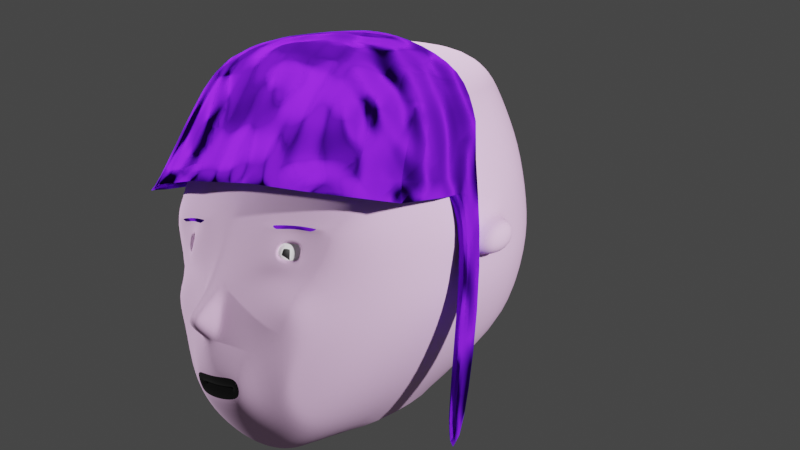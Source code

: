 # Source: quickface.blend  (saved by Blender 3.6.13; exported with 4.5.12 LTS)
import bpy
from mathutils import Matrix  # noqa: F401  (used for matrix-valued properties, if any)

bpy.ops.wm.read_factory_settings(use_empty=True)
scene = bpy.context.scene
scene.name = 'Scene'

# ---- collections
col_collection = bpy.data.collections.new('Collection'); scene.collection.children.link(col_collection)
col_template = bpy.data.collections.new('Template'); scene.collection.children.link(col_template)
col_template.hide_render = True

# ---- materials (node trees are filled in below, after node groups)
mat_skin = bpy.data.materials.new('Skin')
mat_mouthinner = bpy.data.materials.new('Mouthinner')
mat_lips = bpy.data.materials.new('Lips')
mat_eyes = bpy.data.materials.new('Eyes')
mat_iris = bpy.data.materials.new('Iris')
mat_hair = bpy.data.materials.new('Hair')
mat_hair.alpha_threshold = 0.0
mat_hair.roughness = 0.5
mat_hair.line_color = (0.0, 0.0, 0.0, 1.0)
mat_hairlong = bpy.data.materials.new('hairlong')

# ---- material node trees
mat_skin.use_nodes = True; mat_skin.node_tree.nodes.clear()
_N = mat_skin.node_tree.nodes; _L = mat_skin.node_tree.links
n0 = _N.new('ShaderNodeBsdfPrincipled'); n0.name = 'Principled BSDF'; n0.location = (10, 300)
n0.distribution = 'GGX'
n0.subsurface_method = 'RANDOM_WALK_SKIN'
n0.inputs[0].default_value = (0.7991, 0.5029, 0.7835, 1.0)
n0.inputs[2].default_value = 1.0
n0.inputs[3].default_value = 1.45
n0.inputs[27].default_value = (0.0, 0.0, 0.0, 1.0)
n0.inputs[28].default_value = 1.0
n1 = _N.new('ShaderNodeOutputMaterial'); n1.name = 'Material Output'; n1.location = (300, 300)
_L.new(n0.outputs[0], n1.inputs[0])
n1.is_active_output = True
mat_mouthinner.use_nodes = True; mat_mouthinner.node_tree.nodes.clear()
_N = mat_mouthinner.node_tree.nodes; _L = mat_mouthinner.node_tree.links
n0 = _N.new('ShaderNodeBsdfPrincipled'); n0.name = 'Principled BSDF'; n0.location = (10, 300)
n0.distribution = 'GGX'
n0.subsurface_method = 'RANDOM_WALK_SKIN'
n0.inputs[0].default_value = (0.8, 0.0, 0.02959, 1.0)
n0.inputs[3].default_value = 1.45
n0.inputs[27].default_value = (0.0, 0.0, 0.0, 1.0)
n0.inputs[28].default_value = 1.0
n1 = _N.new('ShaderNodeOutputMaterial'); n1.name = 'Material Output'; n1.location = (300, 300)
_L.new(n0.outputs[0], n1.inputs[0])
n1.is_active_output = True
mat_lips.use_nodes = True; mat_lips.node_tree.nodes.clear()
_N = mat_lips.node_tree.nodes; _L = mat_lips.node_tree.links
n0 = _N.new('ShaderNodeBsdfPrincipled'); n0.name = 'Principled BSDF'; n0.location = (10, 300)
n0.distribution = 'GGX'
n0.subsurface_method = 'RANDOM_WALK_SKIN'
n0.inputs[0].default_value = (0.0, 0.0, 0.0, 1.0)
n0.inputs[2].default_value = 0.0
n0.inputs[3].default_value = 1.45
n0.inputs[13].default_value = 1.0
n0.inputs[27].default_value = (0.0, 0.0, 0.0, 1.0)
n0.inputs[28].default_value = 1.0
n1 = _N.new('ShaderNodeOutputMaterial'); n1.name = 'Material Output'; n1.location = (300, 300)
_L.new(n0.outputs[0], n1.inputs[0])
n1.is_active_output = True
mat_eyes.use_nodes = True; mat_eyes.node_tree.nodes.clear()
_N = mat_eyes.node_tree.nodes; _L = mat_eyes.node_tree.links
n0 = _N.new('ShaderNodeBsdfPrincipled'); n0.name = 'Principled BSDF'; n0.location = (10, 300)
n0.distribution = 'GGX'
n0.subsurface_method = 'RANDOM_WALK_SKIN'
n0.inputs[0].default_value = (1.0, 1.0, 1.0, 1.0)
n0.inputs[2].default_value = 0.0
n0.inputs[3].default_value = 1.45
n0.inputs[13].default_value = 1.0
n0.inputs[27].default_value = (0.0, 0.0, 0.0, 1.0)
n0.inputs[28].default_value = 1.0
n1 = _N.new('ShaderNodeOutputMaterial'); n1.name = 'Material Output'; n1.location = (300, 300)
_L.new(n0.outputs[0], n1.inputs[0])
n1.is_active_output = True
mat_iris.use_nodes = True; mat_iris.node_tree.nodes.clear()
_N = mat_iris.node_tree.nodes; _L = mat_iris.node_tree.links
n0 = _N.new('ShaderNodeBsdfPrincipled'); n0.name = 'Principled BSDF'; n0.location = (10, 300)
n0.distribution = 'GGX'
n0.subsurface_method = 'RANDOM_WALK_SKIN'
n0.inputs[0].default_value = (0.0, 0.0, 0.0, 1.0)
n0.inputs[3].default_value = 1.45
n0.inputs[27].default_value = (0.0, 0.0, 0.0, 1.0)
n0.inputs[28].default_value = 1.0
n1 = _N.new('ShaderNodeOutputMaterial'); n1.name = 'Material Output'; n1.location = (300, 300)
_L.new(n0.outputs[0], n1.inputs[0])
n1.is_active_output = True
mat_hair.use_nodes = True; mat_hair.node_tree.nodes.clear()
_N = mat_hair.node_tree.nodes; _L = mat_hair.node_tree.links
n0 = _N.new('ShaderNodeTexMagic'); n0.name = 'Magic Texture'; n0.location = (-583, 367)
n0.turbulence_depth = 4
n0.inputs[1].default_value = 25.4
n1 = _N.new('ShaderNodeOutputMaterial'); n1.name = 'Material Output'; n1.location = (300, 300)
n2 = _N.new('ShaderNodeValToRGB'); n2.name = 'Color Ramp'; n2.location = (-312, 356)
n2.color_ramp.interpolation = 'CONSTANT'
while len(n2.color_ramp.elements) > 1: n2.color_ramp.elements.remove(n2.color_ramp.elements[-1])
n2.color_ramp.elements[0].position = 0.0; n2.color_ramp.elements[0].color = (0.0594, 0.0361, 0.06463, 1.0)
_e = n2.color_ramp.elements.new(0.2545); _e.color = (0.7991, 0.5029, 0.7835, 1.0)
n3 = _N.new('ShaderNodeBsdfPrincipled'); n3.name = 'Principled BSDF'; n3.location = (10, 300)
n3.width = 216
n3.distribution = 'GGX'
n3.subsurface_method = 'RANDOM_WALK_SKIN'
n3.inputs[2].default_value = 1.0
n3.inputs[3].default_value = 1.45
n3.inputs[4].default_value = 0.8899
n3.inputs[13].default_value = 0.551
n3.inputs[27].default_value = (0.0, 0.0, 0.0, 1.0)
n3.inputs[28].default_value = 1.0
_L.new(n0.outputs[0], n2.inputs[0])
_L.new(n2.outputs[0], n3.inputs[0])
_L.new(n3.outputs[0], n1.inputs[0])
n1.is_active_output = True
mat_hairlong.use_nodes = True; mat_hairlong.node_tree.nodes.clear()
_N = mat_hairlong.node_tree.nodes; _L = mat_hairlong.node_tree.links
n0 = _N.new('ShaderNodeBsdfPrincipled'); n0.name = 'Principled BSDF'; n0.location = (10, 300)
n0.distribution = 'GGX'
n0.subsurface_method = 'RANDOM_WALK_SKIN'
n0.inputs[0].default_value = (0.1644, 0.01157, 0.8, 1.0)
n0.inputs[2].default_value = 1.0
n0.inputs[3].default_value = 1.45
n0.inputs[13].default_value = 0.0
n0.inputs[27].default_value = (0.0, 0.0, 0.0, 1.0)
n0.inputs[28].default_value = 1.0
n1 = _N.new('ShaderNodeOutputMaterial'); n1.name = 'Material Output'; n1.location = (300, 300)
n2 = _N.new('ShaderNodeTexNoise'); n2.name = 'Noise Texture'; n2.location = (-440, 262)
n2.inputs[3].default_value = 0.0
_L.new(n0.outputs[0], n1.inputs[0])
_L.new(n2.outputs[1], n1.inputs[2])
n1.is_active_output = True

# ---- world
world_world = bpy.data.worlds.new('World'); scene.world = world_world
world_world.use_nodes = True; world_world.node_tree.nodes.clear()
_N = world_world.node_tree.nodes; _L = world_world.node_tree.links
n0 = _N.new('ShaderNodeOutputWorld'); n0.name = 'World Output'; n0.location = (300, 300)
n1 = _N.new('ShaderNodeBackground'); n1.name = 'Background'; n1.location = (10, 300)
n1.inputs[0].default_value = (0.05088, 0.05088, 0.05088, 1.0)
_L.new(n1.outputs[0], n0.inputs[0])
n0.is_active_output = True
world_world.color = (0.05088, 0.05088, 0.05088)
world_world.use_sun_shadow = False
world_world.sun_shadow_jitter_overblur = 0.0

# ---- cameras
cam_camera = bpy.data.cameras.new('Camera')
cam_camera.clip_end = 100.0
cam_camera.lens = 49.0
cam_camera.ortho_scale = 7.314

# ---- lights
light_light = bpy.data.lights.new('Light', 'POINT')
light_light.transmission_factor = 0.0
light_light.energy = 1000.0
light_light.shadow_soft_size = 0.1
light_light.shadow_maximum_resolution = 0.006
light_light.use_absolute_resolution = True
light_light_001 = bpy.data.lights.new('Light.001', 'POINT')
light_light_001.transmission_factor = 0.0
light_light_001.energy = 1000.0
light_light_001.shadow_soft_size = 0.1
light_light_001.shadow_maximum_resolution = 0.006
light_light_001.use_absolute_resolution = True
light_light_002 = bpy.data.lights.new('Light.002', 'POINT')
light_light_002.transmission_factor = 0.0
light_light_002.energy = 1000.0
light_light_002.shadow_soft_size = 0.1
light_light_002.shadow_maximum_resolution = 0.006
light_light_002.use_absolute_resolution = True

# ---- meshes
me_cube_001 = bpy.data.meshes.new('Cube.001')
me_cube_001.from_pydata([(0.6938, 0.07925, 1.116), (0.3717, -1.098, -0.4269), (0.0, 0.2811, 1.291), (0.0, -0.7454, 1.095), (0.0, -1.213, -0.4151), (0.7762, 0.2647, 0.7456), (0.0, -1.1, 0.3535), (0.4133, -1.037, 0.2454), (0.0, 0.6689, 0.8282), (0.7812, 0.3507, 0.4394), (0.4481, -1.16, -0.04282), (0.0, 0.7358, 0.5097), (0.3468, -0.824, -0.7063), (0.1663, 0.3799, -0.3323), (0.1625, -0.9967, -0.7332), (0.3062, -1.094, 0.2592), (0.08686, -1.233, -0.04421), (0.1181, 0.7093, 0.4997), (0.6524, -0.8826, 0.1299), (0.4629, -0.904, -0.5473), (0.1494, -0.8701, -0.8341), (0.0, -1.216, 0.09784), (0.0, -1.026, 0.5215), (0.1571, -1.025, 0.5097), (0.7854, -0.8664, 0.4638), (0.0, -0.8623, -0.8551), (0.4715, 0.1796, 1.238), (0.4384, 0.5725, 0.4792), (0.4568, 0.355, -0.295), (0.4679, -0.7225, 1.07), (0.4204, -0.9895, 0.4927), (0.2542, -1.164, -0.04441), (0.07596, -1.21, -0.4458), (0.3644, -1.05, 0.3271), (0.3025, -1.12, 0.188), (0.3362, -1.101, 0.1343), (0.4012, -1.056, 0.1655), (0.3278, -1.068, -0.4896), (0.3723, -0.9927, -0.632), (0.0, -0.9986, -0.7601), (0.139, -1.107, -0.6326), (0.6718, -0.7511, -0.1195), (0.0, 0.6559, 0.1971), (0.08008, -1.262, -0.214), (0.4869, -1.044, -0.1549), (0.08633, -1.205, -0.4594), (0.4453, 0.5593, 0.1989), (0.4032, -1.095, -0.1861), (0.0, -1.254, -0.4131), (0.234, -1.194, -0.2405), (0.2344, -1.122, -0.5255), (0.0, -1.116, -0.6543), (0.09194, -1.226, -0.4981), (0.0, -1.276, -0.2446), (0.0812, -1.246, -0.4172), (0.2566, -1.13, 0.07219), (0.09637, -1.195, 0.09451), (0.2177, -1.086, 0.3337), (0.5263, -1.023, 0.324), (0.4629, -1.037, 0.07533), (0.3718, -1.05, 0.3415), (0.0, 0.1332, -0.5471), (0.0, -0.5981, -0.8672), (0.6991, -0.1679, 1.078), (0.0, -0.03702, 1.301), (0.5832, -0.5139, -0.4652), (0.8938, -0.1296, 0.3824), (0.8917, -0.3473, 0.3272), (0.8884, -0.1053, 0.2052), (0.1761, 0.1031, -0.5673), (0.0, -0.5597, -0.86), (0.199, -0.4053, 1.216), (0.4714, -0.1156, 1.239), (0.4758, -0.4216, 1.167), (0.4364, -0.007949, -0.5774), (0.3522, -0.444, -0.733), (0.8028, -0.5053, -0.07543), (0.734, 0.1642, 0.9485), (0.1763, -0.9149, 0.7963), (0.4368, -0.8803, 0.7718), (0.814, -0.429, 0.8047), (0.8848, -0.02293, 0.2003), (0.7026, 0.2903, -0.1687), (0.6822, -0.6076, 0.9955), (0.0, 0.3837, -0.3158), (0.2019, -0.7577, 1.104), (0.2054, 0.2567, 1.253), (0.1442, 0.6347, 0.8312), (0.4553, 0.4782, 0.806), (0.7761, 0.3636, 0.1922), (0.1262, 0.6471, 0.21), (0.7, -0.3989, 1.032), (0.0, -0.393, 1.22), (0.705, -0.04747, -0.3398), (0.8702, -0.3507, 0.1486), (0.1996, -0.05995, 1.287), (0.8769, -0.03399, 0.03438), (0.0, -0.9166, 0.7997), (0.7406, -0.7206, 0.7546), (0.0, 0.4997, 1.09), (0.1754, 0.4644, 1.076), (0.4641, 0.3444, 1.05), (0.8014, -0.1406, 0.874), (0.8756, -0.08033, 0.5616), (0.8854, -0.4533, 0.4583), (0.8489, -0.4771, 0.137), (0.1453, -1.236, -0.4143), (0.1411, -1.215, -0.4792), (0.0, -1.229, -0.5061), (0.08418, -1.207, -0.4155), (0.07761, -1.188, -0.4767), (0.0, -1.194, -0.4796), (0.08037, -1.113, -0.4207), (0.09552, -1.097, -0.4084), (0.0, -1.109, -0.4057), (0.0, -1.129, -0.4354), (0.08503, -1.117, -0.4187), (0.08501, -1.109, -0.4222), (0.08447, -1.096, -0.407), (0.09462, -1.089, -0.4121), (0.0, -1.094, -0.4167), (0.0, -1.107, -0.4195), (0.1014, -1.094, -0.4062), (0.1004, -1.087, -0.4191), (0.05626, -1.227, -0.04335), (0.0, -1.281, -0.2107), (0.05571, -1.256, -0.1944), (0.04593, -1.287, -0.03142), (0.0, -1.306, -0.02798), (0.0, -1.416, -0.1145), (0.05157, -1.406, -0.1173), (0.0654, -1.029, 0.5126), (0.04247, 0.735, 0.5027), (0.05161, -1.091, 0.3609), (0.06761, 0.1046, -0.565), (0.04601, 0.6616, 0.2149), (0.07455, 0.4904, 1.084), (0.0574, 0.6666, 0.834), (0.07117, 0.3839, -0.3361), (0.08802, -0.759, 1.107), (0.09482, 0.277, 1.277), (0.0883, -0.04433, 1.298), (0.08747, -0.3958, 1.22), (0.07649, -0.9167, 0.7985), (0.3457, -1.092, 0.1612), (0.2573, -1.15, 0.1615), (0.2718, -1.098, 0.3157), (0.4644, -1.031, 0.3119), (0.4301, -1.05, 0.1451), (0.3625, -1.056, 0.2698), (0.3539, -1.049, 0.2348), (0.3215, -1.102, 0.1949), (0.3313, -1.092, 0.2343), (0.4093, -1.018, 0.2426), (0.3977, -1.032, 0.1764), (0.3542, -1.033, 0.2499), (0.3476, -1.059, 0.1702), (0.2997, -1.108, 0.1875), (0.2992, -1.077, 0.2639), (1.008, -0.1254, 0.3826), (1.008, -0.3429, 0.3272), (1.004, -0.1009, 0.2053), (0.9885, -0.3461, 0.1483), (0.0479, -1.206, 0.09513), (0.372, -1.029, 0.3648), (0.1447, -1.082, 0.3554), (0.6164, -0.9994, 0.3345), (0.3616, -1.045, 0.3109), (0.2696, -1.097, 0.2979), (0.4628, -1.024, 0.288)], [], [(142, 92, 3, 139), (143, 139, 3, 97), (75, 65, 19, 12), (80, 91, 83, 98), (101, 26, 0, 77), (27, 88, 5, 9), (105, 104, 24, 18), (56, 165, 133, 163), (43, 16, 124, 126), (165, 164, 30, 23), (76, 105, 18, 41), (46, 27, 9, 89), (135, 132, 17, 90), (49, 31, 16, 43), (144, 36, 154, 156), (132, 137, 87, 17), (136, 140, 86, 100), (62, 70, 20, 25), (79, 29, 85, 78), (73, 71, 85, 29), (44, 37, 19, 41), (38, 14, 20, 12), (91, 73, 29, 83), (133, 165, 23, 131), (166, 59, 18, 24), (37, 38, 12, 19), (14, 39, 25, 20), (164, 166, 24, 30), (98, 83, 29, 79), (15, 34, 157, 158), (47, 10, 31, 49), (90, 17, 27, 46), (17, 87, 88, 27), (100, 86, 26, 101), (70, 75, 12, 20), (56, 163, 127, 124, 16), (16, 31, 55, 56), (47, 1, 37, 44), (1, 50, 38, 37), (40, 51, 39, 14), (10, 47, 44, 59), (31, 10, 59, 55), (50, 40, 14, 38), (13, 90, 46, 28), (1, 47, 49, 50), (59, 44, 41, 18), (4, 109, 113, 114), (138, 135, 90, 13), (28, 46, 89, 82), (65, 76, 41, 19), (45, 110, 112, 116), (106, 107, 50, 49), (52, 108, 51, 40), (107, 52, 40, 50), (54, 106, 49, 43), (48, 54, 43, 53), (35, 145, 56, 55), (145, 168, 165, 56), (169, 148, 59, 166), (146, 33, 60, 57), (148, 35, 55, 59), (33, 147, 58, 60), (93, 96, 76, 65), (13, 28, 74, 69), (0, 26, 72, 63), (63, 72, 73, 91), (26, 86, 95, 72), (72, 95, 71, 73), (138, 13, 69, 134), (89, 9, 81, 96), (96, 81, 105, 76), (9, 5, 103, 81), (68, 66, 159, 161), (77, 0, 63, 102), (102, 63, 91, 80), (28, 82, 93, 74), (74, 93, 65, 75), (140, 2, 64, 141), (141, 64, 92, 142), (103, 102, 80, 104), (5, 77, 102, 103), (24, 98, 79, 30), (30, 79, 78, 23), (88, 101, 77, 5), (104, 80, 98, 24), (131, 143, 97, 22), (67, 66, 103, 104), (68, 94, 105, 81), (66, 68, 81, 103), (94, 67, 104, 105), (82, 89, 96, 93), (87, 100, 101, 88), (137, 136, 100, 87), (45, 32, 107, 106), (109, 4, 108, 52), (32, 109, 52, 107), (110, 45, 106, 54), (111, 110, 54, 48), (114, 113, 119, 120), (116, 112, 118, 122), (110, 111, 115, 112), (109, 32, 117, 113), (32, 45, 116, 117), (123, 122, 118, 119), (119, 118, 121, 120), (112, 115, 121, 118), (113, 117, 123, 119), (117, 116, 122, 123), (126, 124, 127, 130), (6, 21, 163, 133), (53, 43, 126, 125), (130, 127, 128, 129), (125, 126, 130, 129), (8, 99, 136, 137), (23, 78, 143, 131), (95, 141, 142, 71), (86, 140, 141, 95), (84, 138, 134, 61), (84, 42, 135, 138), (6, 133, 131, 22), (99, 2, 140, 136), (11, 8, 137, 132), (42, 11, 132, 135), (78, 85, 139, 143), (71, 142, 139, 85), (144, 34, 145, 35), (34, 15, 168, 145), (7, 36, 148, 169), (15, 149, 167, 168), (36, 144, 35, 148), (149, 7, 169, 167), (156, 150, 152, 151), (154, 153, 155, 156), (36, 7, 153, 154), (34, 144, 156, 157), (7, 149, 155, 153), (149, 15, 158, 155), (150, 156, 155), (156, 151, 157), (151, 152, 158, 157), (152, 150, 155, 158), (161, 159, 160, 162), (94, 68, 161, 162), (66, 67, 160, 159), (67, 94, 162, 160), (128, 127, 163, 21), (57, 60, 164, 165), (60, 58, 166, 164), (33, 146, 168, 167), (147, 33, 167, 169), (146, 57, 165, 168), (58, 147, 169, 166)])
me_cube_001.polygons.foreach_set('use_smooth', [True] * 152)
me_cube_001.polygons.foreach_set('material_index', [0, 0, 0, 0, 0, 0, 0, 0, 0, 0, 0, 0, 0, 0, 0, 0, 0, 0, 0, 0, 0, 0, 0, 0, 0, 0, 0, 0, 0, 0, 0, 0, 0, 0, 0, 0, 0, 0, 0, 0, 0, 0, 0, 0, 0, 0, 1, 0, 0, 0, 1, 0, 0, 0, 0, 0, 0, 0, 0, 6, 0, 6, 0, 0, 0, 0, 0, 0, 0, 0, 0, 0, 0, 0, 0, 0, 0, 0, 0, 0, 0, 0, 0, 0, 0, 0, 0, 0, 0, 0, 0, 0, 0, 2, 2, 2, 2, 2, 1, 1, 1, 1, 1, 1, 1, 1, 1, 1, 0, 0, 0, 0, 0, 0, 0, 0, 0, 0, 0, 0, 0, 0, 0, 0, 0, 0, 0, 0, 0, 0, 0, 4, 3, 0, 0, 0, 0, 3, 3, 3, 3, 0, 0, 0, 0, 0, 0, 0, 0, 0, 0, 0])
_k = {(34, 144): 1.0, (15, 34): 1.0, (7, 36): 1.0, (15, 149): 1.0, (36, 144): 1.0, (7, 149): 1.0, (156, 157): 1.0, (157, 158): 1.0, (153, 154): 1.0, (155, 158): 1.0, (154, 156): 1.0, (153, 155): 1.0}
me_cube_001.attributes.new('crease_edge', 'FLOAT', 'EDGE').data.foreach_set('value', [_k.get((min(e.vertices), max(e.vertices)), 0.0) for e in me_cube_001.edges])
_uv = me_cube_001.uv_layers.new(name='UVMap')
_uv.uv.foreach_set('vector', [0.8557, 0.6667, 0.875, 0.6667, 0.875, 0.75, 0.8557, 0.75, 0.5882, 0.9807, 0.625, 0.9807, 0.625, 1.0, 0.5882, 1.0, 0.248, 0.6667, 0.375, 0.6667, 0.375, 0.7231, 0.2477, 0.7464, 0.5882, 0.6667, 0.625, 0.6667, 0.625, 0.7178, 0.5882, 0.7258, 0.5882, 0.373, 0.625, 0.373, 0.625, 0.5, 0.5882, 0.5, 0.4874, 0.373, 0.5546, 0.373, 0.5546, 0.5, 0.4874, 0.5, 0.4874, 0.6667, 0.5546, 0.6667, 0.5546, 0.7331, 0.4874, 0.7336, 0.4874, 0.9613, 0.5426, 0.9613, 0.5426, 0.9687, 0.4874, 0.965, 0.4563, 0.9614, 0.4744, 0.9614, 0.4744, 0.9614, 0.4563, 0.9614, 0.5426, 0.9613, 0.5426, 0.8865, 0.5546, 0.877, 0.5546, 0.9613, 0.4601, 0.6667, 0.4874, 0.6667, 0.4874, 0.7336, 0.4601, 0.7092, 0.4601, 0.373, 0.4874, 0.373, 0.4874, 0.5, 0.4601, 0.5, 0.4601, 0.2693, 0.4874, 0.2693, 0.4874, 0.2887, 0.4601, 0.2887, 0.4563, 0.8865, 0.4744, 0.8866, 0.4744, 0.9614, 0.4563, 0.9614, 0.5104, 0.8877, 0.5105, 0.8065, 0.5105, 0.8065, 0.5104, 0.8877, 0.4874, 0.2693, 0.5546, 0.2693, 0.5546, 0.2887, 0.4874, 0.2887, 0.5882, 0.2693, 0.6206, 0.2772, 0.6162, 0.3045, 0.5882, 0.2887, 0.125, 0.6667, 0.1637, 0.6667, 0.1637, 0.75, 0.125, 0.75, 0.5882, 0.877, 0.625, 0.877, 0.625, 0.9613, 0.5882, 0.9613, 0.752, 0.6667, 0.8363, 0.6667, 0.8363, 0.75, 0.752, 0.75, 0.463, 0.7739, 0.3869, 0.7739, 0.375, 0.7231, 0.4601, 0.7092, 0.3869, 0.8865, 0.3869, 0.9613, 0.375, 0.9613, 0.3772, 0.8793, 0.625, 0.6667, 0.752, 0.6667, 0.752, 0.75, 0.625, 0.7178, 0.5426, 0.9687, 0.5426, 0.9613, 0.5546, 0.9613, 0.5546, 0.9807, 0.5426, 0.7974, 0.4874, 0.7978, 0.4874, 0.7336, 0.5546, 0.7331, 0.3869, 0.7739, 0.3869, 0.8865, 0.3772, 0.8793, 0.375, 0.7231, 0.3869, 0.9613, 0.3869, 0.9761, 0.375, 1.0, 0.375, 0.9613, 0.5426, 0.8865, 0.5426, 0.7974, 0.5546, 0.7331, 0.5546, 0.877, 0.5882, 0.7258, 0.625, 0.7178, 0.625, 0.877, 0.5882, 0.877, 0.5197, 0.9287, 0.5103, 0.9288, 0.5103, 0.9288, 0.5197, 0.9287, 0.4563, 0.8038, 0.4744, 0.8038, 0.4744, 0.8866, 0.4563, 0.8865, 0.4601, 0.2887, 0.4874, 0.2887, 0.4874, 0.373, 0.4601, 0.373, 0.4874, 0.2887, 0.5546, 0.2887, 0.5546, 0.373, 0.4874, 0.373, 0.5882, 0.2887, 0.6162, 0.3045, 0.625, 0.373, 0.5882, 0.373, 0.1637, 0.6667, 0.248, 0.6667, 0.2477, 0.7464, 0.1637, 0.75, 0.4874, 0.9613, 0.4874, 0.965, 0.4744, 0.9614, 0.4744, 0.9614, 0.4744, 0.9614, 0.4744, 0.9614, 0.4744, 0.8866, 0.4874, 0.8865, 0.4874, 0.9613, 0.4563, 0.8038, 0.3999, 0.8038, 0.3869, 0.7739, 0.463, 0.7739, 0.3999, 0.8038, 0.3999, 0.8865, 0.3869, 0.8865, 0.3869, 0.7739, 0.3999, 0.9613, 0.3999, 0.9647, 0.3869, 0.9761, 0.3869, 0.9613, 0.4744, 0.8038, 0.4563, 0.8038, 0.463, 0.7739, 0.4874, 0.7978, 0.4744, 0.8866, 0.4744, 0.8038, 0.4874, 0.7978, 0.4874, 0.8865, 0.3999, 0.8865, 0.3999, 0.9613, 0.3869, 0.9613, 0.3869, 0.8865, 0.375, 0.2887, 0.4601, 0.2887, 0.4601, 0.373, 0.375, 0.373, 0.3999, 0.8038, 0.4563, 0.8038, 0.4563, 0.8865, 0.3999, 0.8865, 0.4874, 0.7978, 0.463, 0.7739, 0.4601, 0.7092, 0.4874, 0.7336, 0.4231, 0.9629, 0.4234, 0.9567, 0.4234, 0.9567, 0.4231, 0.9629, 0.375, 0.2693, 0.4601, 0.2693, 0.4601, 0.2887, 0.375, 0.2887, 0.375, 0.373, 0.4601, 0.373, 0.4601, 0.5, 0.375, 0.5, 0.375, 0.6667, 0.4601, 0.6667, 0.4601, 0.7092, 0.375, 0.7231, 0.4328, 0.939, 0.4329, 0.9614, 0.4329, 0.9614, 0.4328, 0.939, 0.4471, 0.9075, 0.4091, 0.9075, 0.3999, 0.8865, 0.4563, 0.8865, 0.4091, 0.9613, 0.4091, 0.9629, 0.3999, 0.9647, 0.3999, 0.9613, 0.4091, 0.9075, 0.4091, 0.9613, 0.3999, 0.9613, 0.3999, 0.8865, 0.4471, 0.9613, 0.4471, 0.9075, 0.4563, 0.8865, 0.4563, 0.9614, 0.4471, 0.9629, 0.4471, 0.9613, 0.4563, 0.9614, 0.4563, 0.9647, 0.5036, 0.8866, 0.5036, 0.9377, 0.4874, 0.9613, 0.4874, 0.8865, 0.5036, 0.9377, 0.5264, 0.9377, 0.5426, 0.9613, 0.4874, 0.9613, 0.5264, 0.7975, 0.5036, 0.7975, 0.4874, 0.7978, 0.5426, 0.7974, 0.5308, 0.9308, 0.5318, 0.8875, 0.5373, 0.886, 0.5382, 0.9423, 0.5036, 0.7975, 0.5036, 0.8866, 0.4874, 0.8865, 0.4874, 0.7978, 0.5318, 0.8875, 0.5311, 0.8181, 0.5378, 0.8148, 0.5373, 0.886, 0.375, 0.5833, 0.4601, 0.5833, 0.4601, 0.6667, 0.375, 0.6667, 0.1637, 0.5, 0.248, 0.5, 0.248, 0.5833, 0.1637, 0.5833, 0.625, 0.5, 0.752, 0.5, 0.752, 0.5833, 0.625, 0.5833, 0.625, 0.5833, 0.752, 0.5833, 0.752, 0.6667, 0.625, 0.6667, 0.752, 0.5, 0.8243, 0.5008, 0.8363, 0.5833, 0.752, 0.5833, 0.752, 0.5833, 0.8363, 0.5833, 0.8363, 0.6667, 0.752, 0.6667, 0.1443, 0.5, 0.1637, 0.5, 0.1637, 0.5833, 0.1443, 0.5833, 0.4601, 0.5, 0.4874, 0.5, 0.4874, 0.5833, 0.4601, 0.5833, 0.4601, 0.5833, 0.4874, 0.5833, 0.4874, 0.6667, 0.4601, 0.6667, 0.4874, 0.5, 0.5546, 0.5, 0.5546, 0.5833, 0.4874, 0.5833, 0.5013, 0.5947, 0.5407, 0.5949, 0.5407, 0.5949, 0.5013, 0.5947, 0.5882, 0.5, 0.625, 0.5, 0.625, 0.5833, 0.5882, 0.5833, 0.5882, 0.5833, 0.625, 0.5833, 0.625, 0.6667, 0.5882, 0.6667, 0.248, 0.5, 0.375, 0.5, 0.375, 0.5833, 0.248, 0.5833, 0.248, 0.5833, 0.375, 0.5833, 0.375, 0.6667, 0.248, 0.6667, 0.8497, 0.5004, 0.875, 0.5, 0.875, 0.5833, 0.8557, 0.5833, 0.8557, 0.5833, 0.875, 0.5833, 0.875, 0.6667, 0.8557, 0.6667, 0.5546, 0.5833, 0.5882, 0.5833, 0.5882, 0.6667, 0.5546, 0.6667, 0.5546, 0.5, 0.5882, 0.5, 0.5882, 0.5833, 0.5546, 0.5833, 0.5546, 0.7331, 0.5882, 0.7258, 0.5882, 0.877, 0.5546, 0.877, 0.5546, 0.877, 0.5882, 0.877, 0.5882, 0.9613, 0.5546, 0.9613, 0.5546, 0.373, 0.5882, 0.373, 0.5882, 0.5, 0.5546, 0.5, 0.5546, 0.6667, 0.5882, 0.6667, 0.5882, 0.7258, 0.5546, 0.7331, 0.5546, 0.9807, 0.5882, 0.9807, 0.5882, 1.0, 0.5546, 1.0, 0.541, 0.655, 0.5407, 0.5949, 0.5546, 0.5833, 0.5546, 0.6667, 0.5013, 0.5947, 0.501, 0.6552, 0.4874, 0.6667, 0.4874, 0.5833, 0.5407, 0.5949, 0.5013, 0.5947, 0.4874, 0.5833, 0.5546, 0.5833, 0.501, 0.6552, 0.541, 0.655, 0.5546, 0.6667, 0.4874, 0.6667, 0.375, 0.5, 0.4601, 0.5, 0.4601, 0.5833, 0.375, 0.5833, 0.5546, 0.2887, 0.5882, 0.2887, 0.5882, 0.373, 0.5546, 0.373, 0.5546, 0.2693, 0.5882, 0.2693, 0.5882, 0.2887, 0.5546, 0.2887, 0.4328, 0.939, 0.4234, 0.9391, 0.4091, 0.9075, 0.4471, 0.9075, 0.4234, 0.9567, 0.4231, 0.9629, 0.4091, 0.9629, 0.4091, 0.9613, 0.4234, 0.9391, 0.4234, 0.9567, 0.4091, 0.9613, 0.4091, 0.9075, 0.4329, 0.9614, 0.4328, 0.939, 0.4471, 0.9075, 0.4471, 0.9613, 0.4331, 0.9629, 0.4329, 0.9614, 0.4471, 0.9613, 0.4471, 0.9629, 0.4231, 0.9629, 0.4234, 0.9567, 0.4234, 0.9567, 0.4231, 0.9629, 0.4328, 0.939, 0.4329, 0.9614, 0.4329, 0.9614, 0.4328, 0.939, 0.4329, 0.9614, 0.4331, 0.9629, 0.4331, 0.9629, 0.4329, 0.9614, 0.4234, 0.9567, 0.4234, 0.9391, 0.4234, 0.9391, 0.4234, 0.9567, 0.4234, 0.9391, 0.4328, 0.939, 0.4328, 0.939, 0.4234, 0.9391, 0.4234, 0.9391, 0.4328, 0.939, 0.4329, 0.9614, 0.4234, 0.9567, 0.4234, 0.9567, 0.4329, 0.9614, 0.4331, 0.9629, 0.4231, 0.9629, 0.4329, 0.9614, 0.4331, 0.9629, 0.4331, 0.9629, 0.4329, 0.9614, 0.4234, 0.9567, 0.4234, 0.9391, 0.4234, 0.9391, 0.4234, 0.9567, 0.4234, 0.9391, 0.4328, 0.939, 0.4328, 0.939, 0.4234, 0.9391, 0.4563, 0.9614, 0.4744, 0.9614, 0.4744, 0.9614, 0.4563, 0.9614, 0.5426, 0.9761, 0.0, 0.0, 0.0, 0.0, 0.5426, 0.9687, 0.4563, 0.9647, 0.4563, 0.9614, 0.4563, 0.9614, 0.4563, 0.9647, 0.4563, 0.9614, 0.4744, 0.9614, 0.4744, 0.9647, 0.4563, 0.9647, 0.4563, 0.9647, 0.4563, 0.9614, 0.4563, 0.9614, 0.4563, 0.9647, 0.5546, 0.25, 0.5882, 0.25, 0.5882, 0.2693, 0.5546, 0.2693, 0.5546, 0.9613, 0.5882, 0.9613, 0.5882, 0.9807, 0.5546, 0.9807, 0.8363, 0.5833, 0.8557, 0.5833, 0.8557, 0.6667, 0.8363, 0.6667, 0.8243, 0.5008, 0.8497, 0.5004, 0.8557, 0.5833, 0.8363, 0.5833, 0.125, 0.5, 0.1443, 0.5, 0.1443, 0.5833, 0.125, 0.5833, 0.375, 0.25, 0.4601, 0.25, 0.4601, 0.2693, 0.375, 0.2693, 0.5426, 0.9761, 0.5426, 0.9687, 0.5546, 0.9807, 0.5546, 1.0, 0.5882, 0.25, 0.625, 0.25, 0.6206, 0.2772, 0.5882, 0.2693, 0.4874, 0.25, 0.5546, 0.25, 0.5546, 0.2693, 0.4874, 0.2693, 0.4601, 0.25, 0.4874, 0.25, 0.4874, 0.2693, 0.4601, 0.2693, 0.5882, 0.9613, 0.625, 0.9613, 0.625, 0.9807, 0.5882, 0.9807, 0.8363, 0.6667, 0.8557, 0.6667, 0.8557, 0.75, 0.8363, 0.75, 0.5104, 0.8877, 0.5103, 0.9288, 0.5036, 0.9377, 0.5036, 0.8866, 0.5103, 0.9288, 0.5197, 0.9287, 0.5264, 0.9377, 0.5036, 0.9377, 0.5195, 0.8065, 0.5105, 0.8065, 0.5036, 0.7975, 0.5264, 0.7975, 0.5197, 0.9287, 0.5196, 0.8855, 0.5264, 0.8865, 0.5264, 0.9377, 0.5105, 0.8065, 0.5104, 0.8877, 0.5036, 0.8866, 0.5036, 0.7975, 0.5196, 0.8855, 0.5195, 0.8065, 0.5264, 0.7975, 0.5264, 0.8865, 0.5104, 0.8877, 0.5187, 0.8873, 0.5183, 0.9083, 0.5143, 0.9178, 0.5105, 0.8065, 0.5195, 0.8065, 0.5196, 0.8855, 0.5104, 0.8877, 0.5105, 0.8065, 0.5195, 0.8065, 0.5195, 0.8065, 0.5105, 0.8065, 0.5103, 0.9288, 0.5104, 0.8877, 0.5104, 0.8877, 0.5103, 0.9288, 0.5195, 0.8065, 0.5196, 0.8855, 0.5196, 0.8855, 0.5195, 0.8065, 0.5196, 0.8855, 0.5197, 0.9287, 0.5197, 0.9287, 0.5196, 0.8855, 0.5187, 0.8873, 0.5104, 0.8877, 0.5196, 0.8855, 0.5104, 0.8877, 0.5143, 0.9178, 0.5103, 0.9288, 0.5143, 0.9178, 0.5183, 0.9083, 0.5197, 0.9287, 0.5103, 0.9288, 0.5183, 0.9083, 0.5187, 0.8873, 0.5196, 0.8855, 0.5197, 0.9287, 0.5013, 0.5947, 0.5407, 0.5949, 0.541, 0.655, 0.501, 0.6552, 0.501, 0.6552, 0.5013, 0.5947, 0.5013, 0.5947, 0.501, 0.6552, 0.5407, 0.5949, 0.541, 0.655, 0.541, 0.655, 0.5407, 0.5949, 0.541, 0.655, 0.501, 0.6552, 0.501, 0.6552, 0.541, 0.655, 0.4744, 0.9647, 0.4744, 0.9614, 0.4874, 0.965, 0.0, 0.0, 0.5382, 0.9423, 0.5373, 0.886, 0.5426, 0.8865, 0.5426, 0.9613, 0.5373, 0.886, 0.5378, 0.8148, 0.5426, 0.7974, 0.5426, 0.8865, 0.5318, 0.8875, 0.5308, 0.9308, 0.5264, 0.9377, 0.5264, 0.8865, 0.5311, 0.8181, 0.5318, 0.8875, 0.5264, 0.8865, 0.5264, 0.7975, 0.5308, 0.9308, 0.5382, 0.9423, 0.5426, 0.9613, 0.5264, 0.9377, 0.5378, 0.8148, 0.5311, 0.8181, 0.5264, 0.7975, 0.5426, 0.7974])
me_cube_001.materials.append(mat_skin)
me_cube_001.materials.append(mat_mouthinner)
me_cube_001.materials.append(mat_lips)
me_cube_001.materials.append(mat_eyes)
me_cube_001.materials.append(mat_iris)
me_cube_001.materials.append(mat_hair)
me_cube_001.materials.append(mat_hairlong)
me_cube_001.use_mirror_vertex_groups = False
me_cube_001.update()
me_cube_002 = bpy.data.meshes.new('Cube.002')
me_cube_002.from_pydata([(0.7951, -0.4192, 1.256), (0.0, -0.6759, 1.411), (0.2118, -0.6759, 1.411), (0.5246, -0.6361, 1.365), (0.8138, -0.1796, 1.242), (0.0, -0.2215, 1.436), (0.9198, -0.235, 1.016), (1.039, -0.2217, 0.471), (0.1965, -0.2367, 1.436), (0.5133, -0.2551, 1.385), (0.0, -0.8124, 1.083), (0.9181, -0.5886, 0.9898), (0.1888, -0.8107, 1.082), (0.5189, -0.7798, 1.047), (0.9622, -0.4048, 0.7306), (1.005, -0.3358, 0.4554), (0.0, -0.9217, 1.128), (0.0, -0.7444, 1.507), (0.2224, -0.7441, 1.507), (0.8979, -0.1808, 1.325), (0.8749, -0.448, 1.338), (0.5654, -0.6986, 1.457), (0.206, -0.2426, 1.554), (0.5488, -0.2582, 1.498), (0.0, -0.228, 1.554), (1.068, -0.4074, 0.7187), (1.118, -0.3691, 0.4393), (1.025, -0.2376, 1.069), (1.006, -0.6417, 1.048), (0.1976, -0.9195, 1.128), (0.5605, -0.8772, 1.1), (1.151, -0.255, 0.455), (0.9605, -0.7584, 0.7046), (0.5613, -0.9496, 0.762), (0.2311, -0.9805, 0.7969), (0.0, -0.9823, 0.7974), (1.048, -0.8115, 0.698), (0.6029, -1.047, 0.7491), (0.24, -1.089, 0.7771), (0.0, -1.092, 0.7772), (0.9431, -0.3003, -0.5811), (0.9095, -0.4144, -0.5968), (1.055, -0.3336, -0.5971), (1.022, -0.4477, -0.6128)], [], [(8, 2, 1, 5), (12, 10, 1, 2), (6, 11, 0, 4), (13, 12, 2, 3), (9, 3, 2, 8), (4, 0, 3, 9), (11, 13, 3, 0), (13, 11, 32, 33), (7, 15, 14, 6), (22, 24, 17, 18), (29, 18, 17, 16), (27, 19, 20, 28), (30, 21, 18, 29), (23, 22, 18, 21), (19, 23, 21, 20), (28, 20, 21, 30), (31, 27, 25, 26), (6, 14, 25, 27), (7, 6, 27, 31), (29, 16, 39, 38), (15, 7, 40, 41), (10, 12, 34, 35), (14, 15, 26, 25), (33, 32, 36, 37), (34, 33, 37, 38), (32, 14, 25, 36), (35, 34, 38, 39), (28, 30, 37, 36), (12, 13, 33, 34), (30, 29, 38, 37), (11, 6, 14, 32), (27, 28, 36, 25), (41, 40, 42, 43), (7, 31, 42, 40), (31, 26, 43, 42), (26, 15, 41, 43)])
me_cube_002.polygons.foreach_set('use_smooth', [True] * 36)
_k = {(32, 33): 1.0, (33, 34): 1.0, (34, 35): 1.0, (36, 37): 1.0, (37, 38): 1.0, (6, 27): 1.0, (38, 39): 1.0, (32, 36): 1.0, (33, 37): 1.0, (34, 38): 1.0, (35, 39): 1.0, (25, 36): 1.0, (14, 32): 1.0}
me_cube_002.attributes.new('crease_edge', 'FLOAT', 'EDGE').data.foreach_set('value', [_k.get((min(e.vertices), max(e.vertices)), 0.0) for e in me_cube_002.edges])
_uv = me_cube_002.uv_layers.new(name='UVMap')
_uv.uv.foreach_set('vector', [0.8363, 0.6667, 0.8363, 0.75, 0.875, 0.75, 0.875, 0.6667, 0.5882, 0.9613, 0.5882, 1.0, 0.625, 1.0, 0.625, 0.9613, 0.5882, 0.6667, 0.5882, 0.7258, 0.625, 0.7178, 0.625, 0.6667, 0.5882, 0.877, 0.5882, 0.9613, 0.625, 0.9613, 0.625, 0.877, 0.752, 0.6667, 0.752, 0.75, 0.8363, 0.75, 0.8363, 0.6667, 0.625, 0.6667, 0.625, 0.7178, 0.752, 0.75, 0.752, 0.6667, 0.5882, 0.7258, 0.5882, 0.877, 0.625, 0.877, 0.625, 0.7178, 0.5882, 0.877, 0.5882, 0.7258, 0.5882, 0.7258, 0.5882, 0.877, 0.501, 0.6552, 0.4874, 0.6667, 0.5546, 0.6667, 0.541, 0.655, 0.8363, 0.6667, 0.875, 0.6667, 0.875, 0.75, 0.8363, 0.75, 0.5882, 0.9613, 0.625, 0.9613, 0.625, 1.0, 0.5882, 1.0, 0.5882, 0.6667, 0.625, 0.6667, 0.625, 0.7178, 0.5882, 0.7258, 0.5882, 0.877, 0.625, 0.877, 0.625, 0.9613, 0.5882, 0.9613, 0.752, 0.6667, 0.8363, 0.6667, 0.8363, 0.75, 0.752, 0.75, 0.625, 0.6667, 0.752, 0.6667, 0.752, 0.75, 0.625, 0.7178, 0.5882, 0.7258, 0.625, 0.7178, 0.625, 0.877, 0.5882, 0.877, 0.501, 0.6552, 0.541, 0.655, 0.5546, 0.6667, 0.4874, 0.6667, 0.5882, 0.6667, 0.5546, 0.6667, 0.5546, 0.6667, 0.5882, 0.6667, 0.501, 0.6552, 0.541, 0.655, 0.541, 0.655, 0.501, 0.6552, 0.5882, 0.9613, 0.5882, 1.0, 0.5882, 1.0, 0.5882, 0.9613, 0.4874, 0.6667, 0.501, 0.6552, 0.501, 0.6552, 0.4874, 0.6667, 0.5882, 1.0, 0.5882, 0.9613, 0.5882, 0.9613, 0.5882, 1.0, 0.5546, 0.6667, 0.4874, 0.6667, 0.4874, 0.6667, 0.5546, 0.6667, 0.5882, 0.877, 0.5882, 0.7258, 0.5882, 0.7258, 0.5882, 0.877, 0.5882, 0.9613, 0.5882, 0.877, 0.5882, 0.877, 0.5882, 0.9613, 0.5882, 0.7258, 0.5882, 0.6667, 0.5882, 0.6667, 0.5882, 0.7258, 0.5882, 1.0, 0.5882, 0.9613, 0.5882, 0.9613, 0.5882, 1.0, 0.5882, 0.7258, 0.5882, 0.877, 0.5882, 0.877, 0.5882, 0.7258, 0.5882, 0.9613, 0.5882, 0.877, 0.5882, 0.877, 0.5882, 0.9613, 0.5882, 0.877, 0.5882, 0.9613, 0.5882, 0.9613, 0.5882, 0.877, 0.5882, 0.7258, 0.5882, 0.6667, 0.5882, 0.6667, 0.5882, 0.7258, 0.5882, 0.6667, 0.5882, 0.7258, 0.5882, 0.7258, 0.5882, 0.6667, 0.4874, 0.6667, 0.501, 0.6552, 0.501, 0.6552, 0.4874, 0.6667, 0.501, 0.6552, 0.501, 0.6552, 0.501, 0.6552, 0.501, 0.6552, 0.501, 0.6552, 0.4874, 0.6667, 0.4874, 0.6667, 0.501, 0.6552, 0.4874, 0.6667, 0.4874, 0.6667, 0.4874, 0.6667, 0.4874, 0.6667])
me_cube_002.materials.append(mat_hairlong)
me_cube_002.use_mirror_vertex_groups = False
me_cube_002.update()
me_cube = bpy.data.meshes.new('Cube')
me_cube.from_pydata([(1.0, 1.0, 1.0), (1.0, 1.0, -1.0), (1.0, -1.0, 1.0), (0.7849, -0.9985, -0.785), (0.0, 1.0, 1.0), (0.0, 1.0, -1.0), (0.0, -1.0, 1.0), (0.0, -0.9956, -0.5485), (1.0, 1.0, 0.4365), (0.0, -1.0, 0.3409), (0.8097, -0.9967, 0.2464), (0.0, 1.0, 0.4365), (0.9994, 1.011, 0.01822), (0.7844, -0.9901, -0.1012), (0.0, 1.011, 0.01822), (0.492, -1.0, -1.0), (0.1546, 1.0, -1.0), (0.1546, -1.0, 1.0), (0.1546, -1.0, -0.9044), (0.1546, 1.0, 1.0), (0.1546, 1.0, 0.4365), (0.249, -0.9967, 0.2464), (0.154, -0.9901, -0.1012), (0.154, 1.011, 0.01822), (0.9994, -0.9887, 0.01822), (1.0, -1.0, -1.0), (0.1546, -1.0, -1.0), (0.0, -0.9901, -0.1012), (0.0, -1.0, 0.4365), (0.1546, -1.0, 0.4365), (1.0, -1.0, 0.4365), (0.0, -1.0, -1.0), (0.492, 1.0, 1.0), (0.492, 1.0, 0.4365), (0.4913, 1.011, 0.01822), (0.492, 1.0, -1.0), (0.492, -1.0, 1.0), (0.492, -1.0, 0.4365), (0.4532, -0.9901, -0.1012), (0.1996, -0.9956, -0.5485), (0.4538, -0.9967, 0.2464), (0.2488, -0.992, 0.1127), (0.0, -0.9887, 0.01822), (0.4532, -0.992, 0.1127), (0.8094, -0.992, 0.1127), (0.9044, -1.0, -0.9044), (0.4538, -1.0, -0.9044), (0.0, -1.0, -0.9044), (0.1546, -0.9985, -0.785), (0.9995, 1.009, -0.2293), (0.9995, -0.9914, -0.2293), (0.0, 1.009, -0.2293), (0.1542, 1.009, -0.2293), (0.1542, -0.9922, -0.2674), (0.904, -0.9914, -0.206), (0.1995, -0.9951, -0.5039), (0.4915, 1.009, -0.2293), (0.7846, -0.9922, -0.2674), (0.0, -0.9951, -0.5039), (0.4534, -0.9922, -0.2674), (0.4538, -0.9985, -0.785), (0.0, -0.9985, -0.785), (0.1721, -0.9956, -0.5485), (0.0, -0.9922, -0.2674), (0.172, -0.9951, -0.5039), (0.4532, -0.9887, 0.01822), (0.154, -0.9887, 0.01822), (0.1546, -1.0, 0.3409), (0.9044, -1.0, 0.3409), (0.9038, -0.9887, 0.01822), (0.4538, -1.0, 0.3409)], [], [(19, 4, 6, 17), (29, 17, 6, 28), (28, 6, 4, 11), (35, 1, 25, 15), (8, 0, 2, 30), (33, 32, 0, 8), (34, 33, 8, 12), (12, 8, 30, 24), (66, 67, 9, 42), (53, 22, 27, 63), (67, 70, 37, 29), (49, 12, 24, 50), (56, 34, 12, 49), (51, 14, 23, 52), (59, 38, 22, 53), (43, 40, 21, 41), (14, 11, 20, 23), (11, 4, 19, 20), (5, 16, 26, 31), (37, 36, 17, 29), (32, 19, 17, 36), (54, 45, 25, 50), (46, 18, 26, 15), (0, 32, 36, 2), (9, 67, 29, 28), (68, 69, 24, 30), (45, 46, 15, 25), (18, 47, 31, 26), (70, 68, 30, 37), (42, 9, 28, 11, 14), (30, 2, 36, 37), (44, 10, 40, 43), (57, 13, 38, 59), (52, 23, 34, 56), (23, 20, 33, 34), (20, 19, 32, 33), (16, 35, 15, 26), (27, 22, 66, 42), (22, 38, 65, 66), (57, 3, 45, 54), (3, 60, 46, 45), (48, 61, 47, 18), (13, 57, 54, 69), (38, 13, 69, 65), (60, 48, 18, 46), (63, 27, 42, 14, 51), (16, 52, 56, 35), (3, 57, 59, 60), (69, 54, 50, 24), (39, 55, 64, 62), (5, 51, 52, 16), (35, 56, 49, 1), (1, 49, 50, 25), (62, 64, 58, 7), (55, 39, 60, 59), (62, 7, 61, 48), (39, 62, 48, 60), (64, 55, 59, 53), (58, 64, 53, 63), (7, 58, 63, 51, 5, 31, 47, 61), (43, 41, 66, 65), (41, 21, 67, 66), (10, 44, 69, 68), (21, 40, 70, 67), (44, 43, 65, 69), (40, 10, 68, 70)])
_uv = me_cube.uv_layers.new(name='UVMap')
_uv.uv.foreach_set('vector', [0.8363, 0.5, 0.875, 0.5, 0.875, 0.75, 0.8363, 0.75, 0.5546, 0.9613, 0.625, 0.9613, 0.625, 1.0, 0.5546, 1.0, 0.5546, 0.0, 0.625, 0.0, 0.625, 0.25, 0.5546, 0.25, 0.248, 0.5, 0.375, 0.5, 0.375, 0.75, 0.248, 0.75, 0.5546, 0.5, 0.625, 0.5, 0.625, 0.75, 0.5546, 0.75, 0.5546, 0.373, 0.625, 0.373, 0.625, 0.5, 0.5546, 0.5, 0.4874, 0.373, 0.5546, 0.373, 0.5546, 0.5, 0.4874, 0.5, 0.4874, 0.5, 0.5546, 0.5, 0.5546, 0.75, 0.4874, 0.75, 0.4874, 0.9613, 0.5426, 0.9613, 0.5426, 0.9761, 0.4874, 0.9761, 0.4563, 0.9614, 0.4744, 0.9614, 0.4744, 0.9647, 0.4563, 0.9647, 0.5426, 0.9613, 0.5426, 0.8865, 0.5546, 0.877, 0.5546, 0.9613, 0.4601, 0.5, 0.4874, 0.5, 0.4874, 0.75, 0.4601, 0.75, 0.4601, 0.373, 0.4874, 0.373, 0.4874, 0.5, 0.4601, 0.5, 0.4601, 0.25, 0.4874, 0.25, 0.4874, 0.2887, 0.4601, 0.2887, 0.4563, 0.8865, 0.4744, 0.8866, 0.4744, 0.9614, 0.4563, 0.9614, 0.5036, 0.8866, 0.5264, 0.8865, 0.5264, 0.9377, 0.5036, 0.9377, 0.4874, 0.25, 0.5546, 0.25, 0.5546, 0.2887, 0.4874, 0.2887, 0.5546, 0.25, 0.625, 0.25, 0.625, 0.2887, 0.5546, 0.2887, 0.125, 0.5, 0.1637, 0.5, 0.1637, 0.75, 0.125, 0.75, 0.5546, 0.877, 0.625, 0.877, 0.625, 0.9613, 0.5546, 0.9613, 0.752, 0.5, 0.8363, 0.5, 0.8363, 0.75, 0.752, 0.75, 0.463, 0.7739, 0.3869, 0.7739, 0.375, 0.75, 0.4601, 0.75, 0.3869, 0.8865, 0.3869, 0.9613, 0.375, 0.9613, 0.375, 0.877, 0.625, 0.5, 0.752, 0.5, 0.752, 0.75, 0.625, 0.75, 0.5426, 0.9761, 0.5426, 0.9613, 0.5546, 0.9613, 0.5546, 1.0, 0.5426, 0.7739, 0.4874, 0.7739, 0.4874, 0.75, 0.5546, 0.75, 0.3869, 0.7739, 0.3869, 0.8865, 0.375, 0.877, 0.375, 0.75, 0.3869, 0.9613, 0.3869, 0.9761, 0.375, 1.0, 0.375, 0.9613, 0.5426, 0.8865, 0.5426, 0.7739, 0.5546, 0.75, 0.5546, 0.877, 0.4874, 0.9761, 0.5426, 0.9761, 0.5546, 0.0, 0.5546, 0.25, 0.4874, 0.25, 0.5546, 0.75, 0.625, 0.75, 0.625, 0.877, 0.5546, 0.877, 0.5036, 0.7975, 0.5264, 0.7975, 0.5264, 0.8865, 0.5036, 0.8866, 0.4563, 0.8038, 0.4744, 0.8038, 0.4744, 0.8866, 0.4563, 0.8865, 0.4601, 0.2887, 0.4874, 0.2887, 0.4874, 0.373, 0.4601, 0.373, 0.4874, 0.2887, 0.5546, 0.2887, 0.5546, 0.373, 0.4874, 0.373, 0.5546, 0.2887, 0.625, 0.2887, 0.625, 0.373, 0.5546, 0.373, 0.1637, 0.5, 0.248, 0.5, 0.248, 0.75, 0.1637, 0.75, 0.4744, 0.9647, 0.4744, 0.9614, 0.4874, 0.9613, 0.4874, 0.9761, 0.4744, 0.9614, 0.4744, 0.8866, 0.4874, 0.8865, 0.4874, 0.9613, 0.4563, 0.8038, 0.3999, 0.8038, 0.3869, 0.7739, 0.463, 0.7739, 0.3999, 0.8038, 0.3999, 0.8865, 0.3869, 0.8865, 0.3869, 0.7739, 0.3999, 0.9613, 0.3999, 0.9647, 0.3869, 0.9761, 0.3869, 0.9613, 0.4744, 0.8038, 0.4563, 0.8038, 0.463, 0.7739, 0.4874, 0.7739, 0.4744, 0.8866, 0.4744, 0.8038, 0.4874, 0.7739, 0.4874, 0.8865, 0.3999, 0.8865, 0.3999, 0.9613, 0.3869, 0.9613, 0.3869, 0.8865, 0.4563, 0.9647, 0.4744, 0.9647, 0.4874, 0.0, 0.4874, 0.25, 0.4601, 0.25, 0.375, 0.2887, 0.4601, 0.2887, 0.4601, 0.373, 0.375, 0.373, 0.3999, 0.8038, 0.4563, 0.8038, 0.4563, 0.8865, 0.3999, 0.8865, 0.4874, 0.7739, 0.463, 0.7739, 0.4601, 0.75, 0.4874, 0.75, 0.4091, 0.9075, 0.4471, 0.9075, 0.4471, 0.9613, 0.4091, 0.9613, 0.375, 0.25, 0.4601, 0.25, 0.4601, 0.2887, 0.375, 0.2887, 0.375, 0.373, 0.4601, 0.373, 0.4601, 0.5, 0.375, 0.5, 0.375, 0.5, 0.4601, 0.5, 0.4601, 0.75, 0.375, 0.75, 0.4091, 0.9613, 0.4471, 0.9613, 0.4471, 0.9629, 0.4091, 0.9629, 0.4471, 0.9075, 0.4091, 0.9075, 0.3999, 0.8865, 0.4563, 0.8865, 0.4091, 0.9613, 0.4091, 0.9629, 0.3999, 0.9647, 0.3999, 0.9613, 0.4091, 0.9075, 0.4091, 0.9613, 0.3999, 0.9613, 0.3999, 0.8865, 0.4471, 0.9613, 0.4471, 0.9075, 0.4563, 0.8865, 0.4563, 0.9614, 0.4471, 0.9629, 0.4471, 0.9613, 0.4563, 0.9614, 0.4563, 0.9647, 0.4091, 0.9629, 0.4471, 0.9629, 0.4563, 0.9647, 0.4601, 0.25, 0.375, 0.25, 0.375, 1.0, 0.3869, 0.9761, 0.3999, 0.9647, 0.5036, 0.8866, 0.5036, 0.9377, 0.4874, 0.9613, 0.4874, 0.8865, 0.5036, 0.9377, 0.5264, 0.9377, 0.5426, 0.9613, 0.4874, 0.9613, 0.5264, 0.7975, 0.5036, 0.7975, 0.4874, 0.7739, 0.5426, 0.7739, 0.5264, 0.9377, 0.5264, 0.8865, 0.5426, 0.8865, 0.5426, 0.9613, 0.5036, 0.7975, 0.5036, 0.8866, 0.4874, 0.8865, 0.4874, 0.7739, 0.5264, 0.8865, 0.5264, 0.7975, 0.5426, 0.7739, 0.5426, 0.8865])
me_cube.materials.append(mat_hair)
me_cube.use_mirror_vertex_groups = False
me_cube.update()

# ---- objects
ob_light = bpy.data.objects.new('Light', light_light)
ob_camera = bpy.data.objects.new('Camera', cam_camera)
ob_head = bpy.data.objects.new('Head', me_cube_001)
ob_hair = bpy.data.objects.new('Hair', me_cube_002)
ob_light_001 = bpy.data.objects.new('Light.001', light_light_001)
ob_light_002 = bpy.data.objects.new('Light.002', light_light_002)
ob_basictopology = bpy.data.objects.new('BasicTopology', me_cube)

# ---- transforms, parenting, visibility, modifiers, constraints
ob_light.location = (-1.181, -0.4225, 4.734)
ob_light.rotation_euler = (0.6503, 0.05522, 1.866)
ob_light.lock_rotations_4d = False
ob_light.empty_display_type = 'ARROWS'
ob_light.color = (0.0, 0.0, 0.0, 0.0)
ob_light.lineart.crease_threshold = 0.0
ob_camera.location = (3.975, -5.015, 0.9912)
ob_camera.rotation_euler = (1.49, -9.893e-06, 0.7135)
ob_camera.scale = (1.0, 1.0, 1.0)
ob_camera.lock_rotations_4d = False
ob_camera.empty_display_type = 'ARROWS'
ob_camera.color = (0.0, 0.0, 0.0, 0.0)
ob_camera.display_type = 'WIRE'
ob_camera.lineart.crease_threshold = 0.0
ob_head.location = (-0.09005, -0.4502, 0.2384)
ob_head.lock_rotations_4d = False
ob_head.empty_display_type = 'ARROWS'
ob_head.lineart.crease_threshold = 0.0
_m = ob_head.modifiers.new('Mirror', 'MIRROR')
_m.use_clip = True
_m.merge_threshold = 0.029
_m = ob_head.modifiers.new('Subdivision', 'SUBSURF')
_m.levels = 2
ob_hair.location = (-0.105, -0.5406, -0.002505)
ob_hair.scale = (0.8757, 1.0, 1.0)
ob_hair.lock_rotations_4d = False
ob_hair.empty_display_type = 'ARROWS'
ob_hair.lineart.crease_threshold = 0.0
_m = ob_hair.modifiers.new('Mirror', 'MIRROR')
_m.use_clip = True
_m.merge_threshold = 0.029
_m = ob_hair.modifiers.new('Subdivision', 'SUBSURF')
_m.levels = 2
ob_light_001.location = (4.743, -1.57, 1.766)
ob_light_001.rotation_euler = (0.6503, 0.05522, 1.866)
ob_light_001.lock_rotations_4d = False
ob_light_001.empty_display_type = 'ARROWS'
ob_light_001.color = (0.0, 0.0, 0.0, 0.0)
ob_light_001.lineart.crease_threshold = 0.0
ob_light_002.location = (-4.509, -4.246, 1.739)
ob_light_002.rotation_euler = (0.6503, 0.05522, 1.866)
ob_light_002.lock_rotations_4d = False
ob_light_002.empty_display_type = 'ARROWS'
ob_light_002.color = (0.0, 0.0, 0.0, 0.0)
ob_light_002.lineart.crease_threshold = 0.0
ob_basictopology.location = (0.0, 0.0, 0.0)
ob_basictopology.lock_rotations_4d = False
ob_basictopology.empty_display_type = 'ARROWS'
ob_basictopology.lineart.crease_threshold = 0.0
_m = ob_basictopology.modifiers.new('Mirror', 'MIRROR')
_m.use_clip = True
_m.merge_threshold = 0.029
_m = ob_basictopology.modifiers.new('Subdivision', 'SUBSURF')
_m.levels = 2

# ---- collection membership
col_collection.objects.link(ob_light)
col_collection.objects.link(ob_camera)
col_collection.objects.link(ob_head)
col_collection.objects.link(ob_hair)
col_collection.objects.link(ob_light_001)
col_collection.objects.link(ob_light_002)
col_template.objects.link(ob_basictopology)

# ---- scene / render settings (as saved in the file)
scene.camera = ob_camera
scene.frame_start = 1; scene.frame_end = 250; scene.frame_set(200)
scene.render.engine = 'CYCLES'
scene.cycles.sampling_pattern = 'TABULATED_SOBOL'
scene.view_settings.view_transform = 'Filmic'
bpy.context.view_layer.update()
